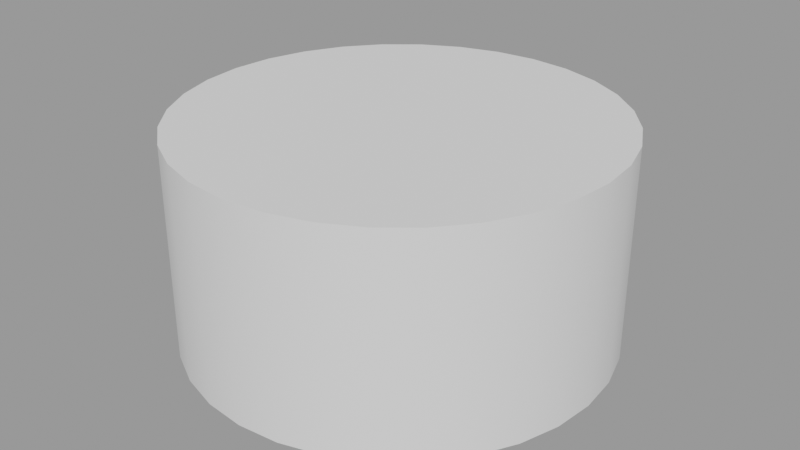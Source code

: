 # Source: cylinder.blend  (saved by Blender 4.0.36; exported with 4.5.12 LTS)
import bpy
from mathutils import Matrix  # noqa: F401  (used for matrix-valued properties, if any)

bpy.ops.wm.read_factory_settings(use_empty=True)
scene = bpy.context.scene
scene.name = 'Scene'

# ---- node groups
ng_auto_smooth = bpy.data.node_groups.new('Auto Smooth', 'GeometryNodeTree')
_s = ng_auto_smooth.interface.new_socket(name='Geometry', in_out='OUTPUT', socket_type='NodeSocketGeometry')
_s = ng_auto_smooth.interface.new_socket(name='Geometry', in_out='INPUT', socket_type='NodeSocketGeometry')
_s = ng_auto_smooth.interface.new_socket(name='Angle', in_out='INPUT', socket_type='NodeSocketFloat')
_s.subtype = 'ANGLE'
_s.min_value = 0.0
_s.max_value = 3.142
ng_auto_smooth.is_modifier = True
_N = ng_auto_smooth.nodes; _L = ng_auto_smooth.links
n0 = _N.new('NodeGroupOutput'); n0.name = 'Group Output'; n0.location = (480, -100)
n1 = _N.new('NodeGroupInput'); n1.name = 'Group Input'; n1.location = (-420, -300)
n2 = _N.new('NodeGroupInput'); n2.name = 'Group Input.001'; n2.location = (-60, -100)
n3 = _N.new('GeometryNodeSetShadeSmooth'); n3.name = 'Set Shade Smooth'; n3.location = (120, -100)
n3.domain = 'EDGE'
n4 = _N.new('GeometryNodeSetShadeSmooth'); n4.name = 'Set Shade Smooth.001'; n4.location = (300, -100)
n5 = _N.new('GeometryNodeInputMeshEdgeAngle'); n5.name = 'Edge Angle'; n5.location = (-420, -220)
n6 = _N.new('GeometryNodeInputEdgeSmooth'); n6.name = 'Is Edge Smooth'; n6.location = (-60, -160)
n7 = _N.new('GeometryNodeInputShadeSmooth'); n7.name = 'Is Face Smooth'; n7.location = (-240, -340)
n8 = _N.new('FunctionNodeBooleanMath'); n8.name = 'Boolean Math'; n8.location = (-60, -220)
n9 = _N.new('FunctionNodeCompare'); n9.name = 'Compare'; n9.location = (-240, -180)
n9.operation = 'LESS_EQUAL'
_L.new(n5.outputs[0], n9.inputs[0])
_L.new(n4.outputs[0], n0.inputs[0])
_L.new(n1.outputs[1], n9.inputs[1])
_L.new(n9.outputs[0], n8.inputs[0])
_L.new(n7.outputs[0], n8.inputs[1])
_L.new(n2.outputs[0], n3.inputs[0])
_L.new(n6.outputs[0], n3.inputs[1])
_L.new(n3.outputs[0], n4.inputs[0])
_L.new(n8.outputs[0], n3.inputs[2])
n0.is_active_output = True

# ---- meshes
me_cylinder = bpy.data.meshes.new('cylinder')
me_cylinder.from_pydata([(0.0, 1.036e-06, -1.0), (0.0, 1.0, -1.0), (0.1951, 1.017e-06, -0.9808), (0.1951, 1.0, -0.9808), (0.3827, 9.584e-07, -0.9239), (0.3827, 1.0, -0.9239), (0.5556, 8.64e-07, -0.8315), (0.5556, 1.0, -0.8315), (0.7071, 7.37e-07, -0.7071), (0.7071, 1.0, -0.7071), (0.8315, 5.823e-07, -0.5556), (0.8315, 1.0, -0.5556), (0.9239, 4.057e-07, -0.3827), (0.9239, 1.0, -0.3827), (0.9808, 2.141e-07, -0.1951), (0.9808, 1.0, -0.1951), (1.0, 1.49e-08, 1.522e-14), (1.0, 1.0, 2.851e-09), (0.9808, -1.843e-07, 0.1951), (0.9808, 1.0, 0.1951), (0.9239, -3.759e-07, 0.3827), (0.9239, 1.0, 0.3827), (0.8315, -5.525e-07, 0.5556), (0.8315, 1.0, 0.5556), (0.7071, -7.072e-07, 0.7071), (0.7071, 1.0, 0.7071), (0.5556, -8.342e-07, 0.8315), (0.5556, 1.0, 0.8315), (0.3827, -9.286e-07, 0.9239), (0.3827, 1.0, 0.9239), (0.1951, -9.867e-07, 0.9808), (0.1951, 1.0, 0.9808), (0.0, -1.006e-06, 1.0), (0.0, 1.0, 1.0), (-0.1951, -9.867e-07, 0.9808), (-0.1951, 1.0, 0.9808), (-0.3827, -9.286e-07, 0.9239), (-0.3827, 1.0, 0.9239), (-0.5556, -8.342e-07, 0.8315), (-0.5556, 1.0, 0.8315), (-0.7071, -7.072e-07, 0.7071), (-0.7071, 1.0, 0.7071), (-0.8315, -5.525e-07, 0.5556), (-0.8315, 1.0, 0.5556), (-0.9239, -3.759e-07, 0.3827), (-0.9239, 1.0, 0.3827), (-0.9808, -1.843e-07, 0.1951), (-0.9808, 1.0, 0.1951), (-1.0, 1.49e-08, 1.522e-14), (-1.0, 1.0, 2.851e-09), (-0.9808, 2.141e-07, -0.1951), (-0.9808, 1.0, -0.1951), (-0.9239, 4.057e-07, -0.3827), (-0.9239, 1.0, -0.3827), (-0.8315, 5.823e-07, -0.5556), (-0.8315, 1.0, -0.5556), (-0.7071, 7.37e-07, -0.7071), (-0.7071, 1.0, -0.7071), (-0.5556, 8.64e-07, -0.8315), (-0.5556, 1.0, -0.8315), (-0.3827, 9.584e-07, -0.9239), (-0.3827, 1.0, -0.9239), (-0.1951, 1.017e-06, -0.9808), (-0.1951, 1.0, -0.9808), (-5.939e-09, 1.0, 2.851e-09), (1.782e-09, 1.49e-08, -1.9e-08), (0.02168, 1.0, -0.109), (0.04335, 1.0, -0.218), (0.06503, 1.0, -0.3269), (0.08671, 1.0, -0.4359), (0.1084, 1.0, -0.5449), (0.1301, 1.0, -0.6539), (0.1517, 1.0, -0.7628), (0.1734, 1.0, -0.8718), (-6.598e-10, 1.0, -0.8889), (-1.32e-09, 1.0, -0.7778), (-1.98e-09, 1.0, -0.6667), (-2.639e-09, 1.0, -0.5556), (-3.299e-09, 1.0, -0.4444), (-3.959e-09, 1.0, -0.3333), (-4.619e-09, 1.0, -0.2222), (-5.279e-09, 1.0, -0.1111), (-0.1734, 1.0, -0.8718), (-0.1517, 1.0, -0.7628), (-0.1301, 1.0, -0.6539), (-0.1084, 1.0, -0.5449), (-0.08671, 1.0, -0.4359), (-0.06503, 1.0, -0.3269), (-0.04335, 1.0, -0.218), (-0.02168, 1.0, -0.109), (-0.3402, 1.0, -0.8212), (-0.2976, 1.0, -0.7186), (-0.2551, 1.0, -0.6159), (-0.2126, 1.0, -0.5133), (-0.1701, 1.0, -0.4106), (-0.1276, 1.0, -0.308), (-0.08504, 1.0, -0.2053), (-0.04252, 1.0, -0.1027), (-0.4938, 1.0, -0.7391), (-0.4321, 1.0, -0.6467), (-0.3704, 1.0, -0.5543), (-0.3087, 1.0, -0.4619), (-0.2469, 1.0, -0.3695), (-0.1852, 1.0, -0.2772), (-0.1235, 1.0, -0.1848), (-0.06173, 1.0, -0.09239), (-0.6285, 1.0, -0.6285), (-0.55, 1.0, -0.55), (-0.4714, 1.0, -0.4714), (-0.3928, 1.0, -0.3928), (-0.3143, 1.0, -0.3143), (-0.2357, 1.0, -0.2357), (-0.1571, 1.0, -0.1571), (-0.07857, 1.0, -0.07857), (-0.7391, 1.0, -0.4938), (-0.6467, 1.0, -0.4321), (-0.5543, 1.0, -0.3704), (-0.4619, 1.0, -0.3087), (-0.3695, 1.0, -0.2469), (-0.2772, 1.0, -0.1852), (-0.1848, 1.0, -0.1235), (-0.09239, 1.0, -0.06173), (-0.8212, 1.0, -0.3402), (-0.7186, 1.0, -0.2976), (-0.6159, 1.0, -0.2551), (-0.5133, 1.0, -0.2126), (-0.4106, 1.0, -0.1701), (-0.308, 1.0, -0.1276), (-0.2053, 1.0, -0.08504), (-0.1027, 1.0, -0.04252), (-0.8718, 1.0, -0.1734), (-0.7628, 1.0, -0.1517), (-0.6539, 1.0, -0.1301), (-0.5449, 1.0, -0.1084), (-0.4359, 1.0, -0.08671), (-0.3269, 1.0, -0.06503), (-0.218, 1.0, -0.04335), (-0.109, 1.0, -0.02168), (-0.8889, 1.0, 2.851e-09), (-0.7778, 1.0, 2.851e-09), (-0.6667, 1.0, 2.851e-09), (-0.5556, 1.0, 2.851e-09), (-0.4444, 1.0, 2.851e-09), (-0.3333, 1.0, 2.851e-09), (-0.2222, 1.0, 2.851e-09), (-0.1111, 1.0, 2.851e-09), (-0.8718, 1.0, 0.1734), (-0.7628, 1.0, 0.1517), (-0.6539, 1.0, 0.1301), (-0.5449, 1.0, 0.1084), (-0.4359, 1.0, 0.08671), (-0.3269, 1.0, 0.06503), (-0.218, 1.0, 0.04335), (-0.109, 1.0, 0.02168), (-0.8212, 1.0, 0.3402), (-0.7186, 1.0, 0.2976), (-0.6159, 1.0, 0.2551), (-0.5133, 1.0, 0.2126), (-0.4106, 1.0, 0.1701), (-0.308, 1.0, 0.1276), (-0.2053, 1.0, 0.08504), (-0.1027, 1.0, 0.04252), (-0.7391, 1.0, 0.4938), (-0.6467, 1.0, 0.4321), (-0.5543, 1.0, 0.3704), (-0.4619, 1.0, 0.3087), (-0.3695, 1.0, 0.2469), (-0.2772, 1.0, 0.1852), (-0.1848, 1.0, 0.1235), (-0.09239, 1.0, 0.06173), (-0.6285, 1.0, 0.6285), (-0.55, 1.0, 0.55), (-0.4714, 1.0, 0.4714), (-0.3928, 1.0, 0.3928), (-0.3143, 1.0, 0.3143), (-0.2357, 1.0, 0.2357), (-0.1571, 1.0, 0.1571), (-0.07857, 1.0, 0.07857), (-0.4938, 1.0, 0.7391), (-0.4321, 1.0, 0.6467), (-0.3704, 1.0, 0.5543), (-0.3087, 1.0, 0.4619), (-0.2469, 1.0, 0.3695), (-0.1852, 1.0, 0.2772), (-0.1235, 1.0, 0.1848), (-0.06173, 1.0, 0.09239), (-0.3402, 1.0, 0.8212), (-0.2976, 1.0, 0.7186), (-0.2551, 1.0, 0.6159), (-0.2126, 1.0, 0.5133), (-0.1701, 1.0, 0.4106), (-0.1276, 1.0, 0.308), (-0.08504, 1.0, 0.2053), (-0.04252, 1.0, 0.1027), (-0.1734, 1.0, 0.8718), (-0.1517, 1.0, 0.7628), (-0.1301, 1.0, 0.6539), (-0.1084, 1.0, 0.5449), (-0.08671, 1.0, 0.4359), (-0.06503, 1.0, 0.3269), (-0.04335, 1.0, 0.218), (-0.02168, 1.0, 0.109), (-6.598e-10, 1.0, 0.8889), (-1.32e-09, 1.0, 0.7778), (-1.98e-09, 1.0, 0.6667), (-2.639e-09, 1.0, 0.5556), (-3.299e-09, 1.0, 0.4444), (-3.959e-09, 1.0, 0.3333), (-4.619e-09, 1.0, 0.2222), (-5.279e-09, 1.0, 0.1111), (0.1734, 1.0, 0.8718), (0.1517, 1.0, 0.7628), (0.1301, 1.0, 0.6539), (0.1084, 1.0, 0.5449), (0.08671, 1.0, 0.4359), (0.06503, 1.0, 0.3269), (0.04335, 1.0, 0.218), (0.02168, 1.0, 0.109), (0.3402, 1.0, 0.8212), (0.2976, 1.0, 0.7186), (0.2551, 1.0, 0.6159), (0.2126, 1.0, 0.5133), (0.1701, 1.0, 0.4106), (0.1276, 1.0, 0.308), (0.08504, 1.0, 0.2053), (0.04252, 1.0, 0.1027), (0.4938, 1.0, 0.7391), (0.4321, 1.0, 0.6467), (0.3704, 1.0, 0.5543), (0.3087, 1.0, 0.4619), (0.2469, 1.0, 0.3695), (0.1852, 1.0, 0.2772), (0.1235, 1.0, 0.1848), (0.06173, 1.0, 0.09239), (0.6285, 1.0, 0.6285), (0.55, 1.0, 0.55), (0.4714, 1.0, 0.4714), (0.3928, 1.0, 0.3928), (0.3143, 1.0, 0.3143), (0.2357, 1.0, 0.2357), (0.1571, 1.0, 0.1571), (0.07857, 1.0, 0.07857), (0.7391, 1.0, 0.4938), (0.6467, 1.0, 0.4321), (0.5543, 1.0, 0.3704), (0.4619, 1.0, 0.3087), (0.3695, 1.0, 0.2469), (0.2772, 1.0, 0.1852), (0.1848, 1.0, 0.1235), (0.09239, 1.0, 0.06173), (0.8212, 1.0, 0.3402), (0.7186, 1.0, 0.2976), (0.6159, 1.0, 0.2551), (0.5133, 1.0, 0.2126), (0.4106, 1.0, 0.1701), (0.308, 1.0, 0.1276), (0.2053, 1.0, 0.08504), (0.1027, 1.0, 0.04252), (0.8718, 1.0, 0.1734), (0.7628, 1.0, 0.1517), (0.6539, 1.0, 0.1301), (0.5449, 1.0, 0.1084), (0.4359, 1.0, 0.08671), (0.3269, 1.0, 0.06503), (0.218, 1.0, 0.04335), (0.109, 1.0, 0.02168), (0.8889, 1.0, 2.851e-09), (0.7778, 1.0, 2.851e-09), (0.6667, 1.0, 2.851e-09), (0.5556, 1.0, 2.851e-09), (0.4444, 1.0, 2.851e-09), (0.3333, 1.0, 2.851e-09), (0.2222, 1.0, 2.851e-09), (0.1111, 1.0, 2.851e-09), (0.8718, 1.0, -0.1734), (0.7628, 1.0, -0.1517), (0.6539, 1.0, -0.1301), (0.5449, 1.0, -0.1084), (0.4359, 1.0, -0.08671), (0.3269, 1.0, -0.06503), (0.218, 1.0, -0.04335), (0.109, 1.0, -0.02168), (0.8212, 1.0, -0.3402), (0.7186, 1.0, -0.2976), (0.6159, 1.0, -0.2551), (0.5133, 1.0, -0.2126), (0.4106, 1.0, -0.1701), (0.308, 1.0, -0.1276), (0.2053, 1.0, -0.08504), (0.1027, 1.0, -0.04252), (0.7391, 1.0, -0.4938), (0.6467, 1.0, -0.4321), (0.5543, 1.0, -0.3704), (0.4619, 1.0, -0.3087), (0.3695, 1.0, -0.2469), (0.2772, 1.0, -0.1852), (0.1848, 1.0, -0.1235), (0.09239, 1.0, -0.06173), (0.6285, 1.0, -0.6285), (0.55, 1.0, -0.55), (0.4714, 1.0, -0.4714), (0.3928, 1.0, -0.3928), (0.3143, 1.0, -0.3143), (0.2357, 1.0, -0.2357), (0.1571, 1.0, -0.1571), (0.07857, 1.0, -0.07857), (0.4938, 1.0, -0.7391), (0.4321, 1.0, -0.6467), (0.3704, 1.0, -0.5543), (0.3087, 1.0, -0.4619), (0.2469, 1.0, -0.3695), (0.1852, 1.0, -0.2772), (0.1235, 1.0, -0.1848), (0.06173, 1.0, -0.09239), (0.3402, 1.0, -0.8212), (0.2976, 1.0, -0.7186), (0.2551, 1.0, -0.6159), (0.2126, 1.0, -0.5133), (0.1701, 1.0, -0.4106), (0.1276, 1.0, -0.308), (0.08504, 1.0, -0.2053), (0.04252, 1.0, -0.1027)], [], [(0, 1, 3, 2), (2, 3, 5, 4), (4, 5, 7, 6), (6, 7, 9, 8), (8, 9, 11, 10), (10, 11, 13, 12), (12, 13, 15, 14), (14, 15, 17, 16), (16, 17, 19, 18), (18, 19, 21, 20), (20, 21, 23, 22), (22, 23, 25, 24), (24, 25, 27, 26), (26, 27, 29, 28), (28, 29, 31, 30), (30, 31, 33, 32), (32, 33, 35, 34), (34, 35, 37, 36), (36, 37, 39, 38), (38, 39, 41, 40), (40, 41, 43, 42), (42, 43, 45, 44), (44, 45, 47, 46), (46, 47, 49, 48), (48, 49, 51, 50), (50, 51, 53, 52), (52, 53, 55, 54), (54, 55, 57, 56), (56, 57, 59, 58), (58, 59, 61, 60), (0, 2, 65), (60, 61, 63, 62), (62, 63, 1, 0), (66, 81, 64), (81, 89, 64), (89, 97, 64), (97, 105, 64), (105, 113, 64), (113, 121, 64), (121, 129, 64), (129, 137, 64), (137, 145, 64), (145, 153, 64), (153, 161, 64), (161, 169, 64), (169, 177, 64), (177, 185, 64), (185, 193, 64), (193, 201, 64), (201, 209, 64), (209, 217, 64), (217, 225, 64), (225, 233, 64), (233, 241, 64), (241, 249, 64), (249, 257, 64), (257, 265, 64), (265, 273, 64), (273, 281, 64), (281, 289, 64), (289, 297, 64), (297, 305, 64), (305, 313, 64), (313, 321, 64), (321, 66, 64), (2, 4, 65), (4, 6, 65), (6, 8, 65), (8, 10, 65), (10, 12, 65), (12, 14, 65), (14, 16, 65), (16, 18, 65), (18, 20, 65), (20, 22, 65), (22, 24, 65), (24, 26, 65), (26, 28, 65), (28, 30, 65), (30, 32, 65), (32, 34, 65), (34, 36, 65), (36, 38, 65), (38, 40, 65), (40, 42, 65), (42, 44, 65), (44, 46, 65), (46, 48, 65), (48, 50, 65), (50, 52, 65), (52, 54, 65), (54, 56, 65), (56, 58, 65), (58, 60, 65), (60, 62, 65), (62, 0, 65), (5, 3, 73, 314), (314, 73, 72, 315), (315, 72, 71, 316), (316, 71, 70, 317), (317, 70, 69, 318), (318, 69, 68, 319), (319, 68, 67, 320), (320, 67, 66, 321), (7, 5, 314, 306), (306, 314, 315, 307), (307, 315, 316, 308), (308, 316, 317, 309), (309, 317, 318, 310), (310, 318, 319, 311), (311, 319, 320, 312), (312, 320, 321, 313), (9, 7, 306, 298), (298, 306, 307, 299), (299, 307, 308, 300), (300, 308, 309, 301), (301, 309, 310, 302), (302, 310, 311, 303), (303, 311, 312, 304), (304, 312, 313, 305), (11, 9, 298, 290), (290, 298, 299, 291), (291, 299, 300, 292), (292, 300, 301, 293), (293, 301, 302, 294), (294, 302, 303, 295), (295, 303, 304, 296), (296, 304, 305, 297), (13, 11, 290, 282), (282, 290, 291, 283), (283, 291, 292, 284), (284, 292, 293, 285), (285, 293, 294, 286), (286, 294, 295, 287), (287, 295, 296, 288), (288, 296, 297, 289), (15, 13, 282, 274), (274, 282, 283, 275), (275, 283, 284, 276), (276, 284, 285, 277), (277, 285, 286, 278), (278, 286, 287, 279), (279, 287, 288, 280), (280, 288, 289, 281), (17, 15, 274, 266), (266, 274, 275, 267), (267, 275, 276, 268), (268, 276, 277, 269), (269, 277, 278, 270), (270, 278, 279, 271), (271, 279, 280, 272), (272, 280, 281, 273), (19, 17, 266, 258), (258, 266, 267, 259), (259, 267, 268, 260), (260, 268, 269, 261), (261, 269, 270, 262), (262, 270, 271, 263), (263, 271, 272, 264), (264, 272, 273, 265), (21, 19, 258, 250), (250, 258, 259, 251), (251, 259, 260, 252), (252, 260, 261, 253), (253, 261, 262, 254), (254, 262, 263, 255), (255, 263, 264, 256), (256, 264, 265, 257), (23, 21, 250, 242), (242, 250, 251, 243), (243, 251, 252, 244), (244, 252, 253, 245), (245, 253, 254, 246), (246, 254, 255, 247), (247, 255, 256, 248), (248, 256, 257, 249), (25, 23, 242, 234), (234, 242, 243, 235), (235, 243, 244, 236), (236, 244, 245, 237), (237, 245, 246, 238), (238, 246, 247, 239), (239, 247, 248, 240), (240, 248, 249, 241), (27, 25, 234, 226), (226, 234, 235, 227), (227, 235, 236, 228), (228, 236, 237, 229), (229, 237, 238, 230), (230, 238, 239, 231), (231, 239, 240, 232), (232, 240, 241, 233), (29, 27, 226, 218), (218, 226, 227, 219), (219, 227, 228, 220), (220, 228, 229, 221), (221, 229, 230, 222), (222, 230, 231, 223), (223, 231, 232, 224), (224, 232, 233, 225), (31, 29, 218, 210), (210, 218, 219, 211), (211, 219, 220, 212), (212, 220, 221, 213), (213, 221, 222, 214), (214, 222, 223, 215), (215, 223, 224, 216), (216, 224, 225, 217), (33, 31, 210, 202), (202, 210, 211, 203), (203, 211, 212, 204), (204, 212, 213, 205), (205, 213, 214, 206), (206, 214, 215, 207), (207, 215, 216, 208), (208, 216, 217, 209), (35, 33, 202, 194), (194, 202, 203, 195), (195, 203, 204, 196), (196, 204, 205, 197), (197, 205, 206, 198), (198, 206, 207, 199), (199, 207, 208, 200), (200, 208, 209, 201), (37, 35, 194, 186), (186, 194, 195, 187), (187, 195, 196, 188), (188, 196, 197, 189), (189, 197, 198, 190), (190, 198, 199, 191), (191, 199, 200, 192), (192, 200, 201, 193), (39, 37, 186, 178), (178, 186, 187, 179), (179, 187, 188, 180), (180, 188, 189, 181), (181, 189, 190, 182), (182, 190, 191, 183), (183, 191, 192, 184), (184, 192, 193, 185), (41, 39, 178, 170), (170, 178, 179, 171), (171, 179, 180, 172), (172, 180, 181, 173), (173, 181, 182, 174), (174, 182, 183, 175), (175, 183, 184, 176), (176, 184, 185, 177), (43, 41, 170, 162), (162, 170, 171, 163), (163, 171, 172, 164), (164, 172, 173, 165), (165, 173, 174, 166), (166, 174, 175, 167), (167, 175, 176, 168), (168, 176, 177, 169), (45, 43, 162, 154), (154, 162, 163, 155), (155, 163, 164, 156), (156, 164, 165, 157), (157, 165, 166, 158), (158, 166, 167, 159), (159, 167, 168, 160), (160, 168, 169, 161), (47, 45, 154, 146), (146, 154, 155, 147), (147, 155, 156, 148), (148, 156, 157, 149), (149, 157, 158, 150), (150, 158, 159, 151), (151, 159, 160, 152), (152, 160, 161, 153), (49, 47, 146, 138), (138, 146, 147, 139), (139, 147, 148, 140), (140, 148, 149, 141), (141, 149, 150, 142), (142, 150, 151, 143), (143, 151, 152, 144), (144, 152, 153, 145), (51, 49, 138, 130), (130, 138, 139, 131), (131, 139, 140, 132), (132, 140, 141, 133), (133, 141, 142, 134), (134, 142, 143, 135), (135, 143, 144, 136), (136, 144, 145, 137), (53, 51, 130, 122), (122, 130, 131, 123), (123, 131, 132, 124), (124, 132, 133, 125), (125, 133, 134, 126), (126, 134, 135, 127), (127, 135, 136, 128), (128, 136, 137, 129), (55, 53, 122, 114), (114, 122, 123, 115), (115, 123, 124, 116), (116, 124, 125, 117), (117, 125, 126, 118), (118, 126, 127, 119), (119, 127, 128, 120), (120, 128, 129, 121), (57, 55, 114, 106), (106, 114, 115, 107), (107, 115, 116, 108), (108, 116, 117, 109), (109, 117, 118, 110), (110, 118, 119, 111), (111, 119, 120, 112), (112, 120, 121, 113), (59, 57, 106, 98), (98, 106, 107, 99), (99, 107, 108, 100), (100, 108, 109, 101), (101, 109, 110, 102), (102, 110, 111, 103), (103, 111, 112, 104), (104, 112, 113, 105), (61, 59, 98, 90), (90, 98, 99, 91), (91, 99, 100, 92), (92, 100, 101, 93), (93, 101, 102, 94), (94, 102, 103, 95), (95, 103, 104, 96), (96, 104, 105, 97), (63, 61, 90, 82), (82, 90, 91, 83), (83, 91, 92, 84), (84, 92, 93, 85), (85, 93, 94, 86), (86, 94, 95, 87), (87, 95, 96, 88), (88, 96, 97, 89), (1, 63, 82, 74), (74, 82, 83, 75), (75, 83, 84, 76), (76, 84, 85, 77), (77, 85, 86, 78), (78, 86, 87, 79), (79, 87, 88, 80), (80, 88, 89, 81), (3, 1, 74, 73), (73, 74, 75, 72), (72, 75, 76, 71), (71, 76, 77, 70), (70, 77, 78, 69), (69, 78, 79, 68), (68, 79, 80, 67), (67, 80, 81, 66)])
me_cylinder.polygons.foreach_set('use_smooth', [True] * 352)
me_cylinder.update()

# ---- objects
ob_cylinder = bpy.data.objects.new('cylinder', me_cylinder)

# ---- transforms, parenting, visibility, modifiers, constraints
ob_cylinder.location = (0.0, 0.0, 0.0)
ob_cylinder.rotation_euler = (1.571, -0.0, 0.0)
_m = ob_cylinder.modifiers.new('Auto Smooth', 'NODES')
_m.node_group = ng_auto_smooth
_gi = [s.identifier for s in ng_auto_smooth.interface.items_tree if s.item_type == 'SOCKET' and s.in_out == 'INPUT']
_m[_gi[1]] = 0.5236  # Angle

# ---- collection membership
scene.collection.objects.link(ob_cylinder)

# ---- scene / render settings (as saved in the file)
scene.frame_start = 1; scene.frame_end = 250; scene.frame_set(1)
scene.render.engine = 'BLENDER_EEVEE_NEXT'
scene.cycles.sampling_pattern = 'TABULATED_SOBOL'
scene.view_settings.view_transform = 'Filmic'
bpy.context.view_layer.update()

# ---- added for rendering (the .blend has no active camera and no usable light): camera, sun + grey world if the file has none
cam_auto = bpy.data.cameras.new('AutoCamera')
cam_auto.lens = 50.0
cam_auto.sensor_width = 36.0
cam_auto.clip_end = 1000.0
ob_auto_camera = bpy.data.objects.new('AutoCamera', cam_auto)
scene.collection.objects.link(ob_auto_camera)
ob_auto_camera.location = (2.77567, -3.33081, 2.72054)
ob_auto_camera.rotation_euler = (1.09748, -7.21219e-08, 0.694738)
scene.camera = ob_auto_camera
light_auto_sun = bpy.data.lights.new('AutoSun', 'SUN')
light_auto_sun.energy = 3.0
light_auto_sun.angle = 0.0523599
ob_auto_sun = bpy.data.objects.new('AutoSun', light_auto_sun)
scene.collection.objects.link(ob_auto_sun)
ob_auto_sun.rotation_euler = (0.872665, 0.174533, 0.523599)
if scene.world is None:
    world_auto = bpy.data.worlds.new('AutoWorld')
    world_auto.color = (0.3, 0.3, 0.3)
    scene.world = world_auto
bpy.context.view_layer.update()
